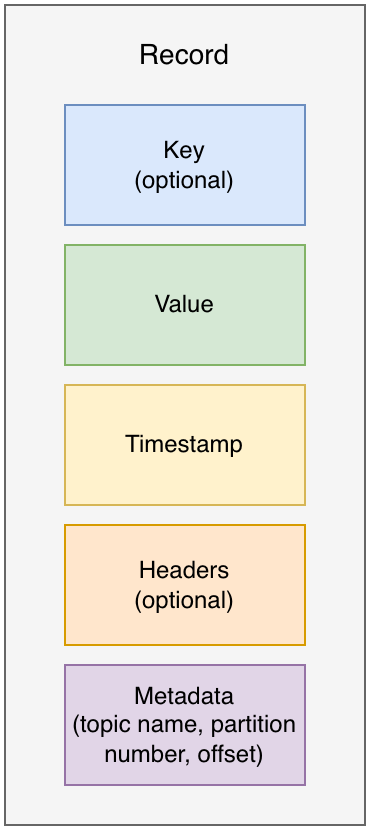

The diagram above was exported from draw.io. Its source (the exported page's mxGraphModel, read from the mxfile embedded in the PNG):
<mxGraphModel dx="1111" dy="732" grid="1" gridSize="10" guides="1" tooltips="1" connect="1" arrows="1" fold="1" page="1" pageScale="1" pageWidth="827" pageHeight="1169" math="0" shadow="0">
  <root>
    <mxCell id="0" />
    <mxCell id="1" parent="0" />
    <mxCell id="-dTNSxb-iHOnKdYKRKsu-7" parent="1" style="rounded=0;whiteSpace=wrap;html=1;fillColor=#f5f5f5;fontColor=#333333;strokeColor=#666666;" value="" vertex="1">
      <mxGeometry height="410" width="180" x="310" y="270" as="geometry" />
    </mxCell>
    <mxCell id="-dTNSxb-iHOnKdYKRKsu-1" parent="1" style="rounded=0;whiteSpace=wrap;html=1;fillColor=#dae8fc;strokeColor=#6c8ebf;" value="Key&lt;div&gt;(optional)&lt;/div&gt;" vertex="1">
      <mxGeometry height="60" width="120" x="340" y="320" as="geometry" />
    </mxCell>
    <mxCell id="-dTNSxb-iHOnKdYKRKsu-2" parent="1" style="rounded=0;whiteSpace=wrap;html=1;fillColor=#d5e8d4;strokeColor=#82b366;" value="Value" vertex="1">
      <mxGeometry height="60" width="120" x="340" y="390" as="geometry" />
    </mxCell>
    <mxCell id="-dTNSxb-iHOnKdYKRKsu-3" parent="1" style="rounded=0;whiteSpace=wrap;html=1;fillColor=#fff2cc;strokeColor=#d6b656;" value="Timestamp" vertex="1">
      <mxGeometry height="60" width="120" x="340" y="460" as="geometry" />
    </mxCell>
    <mxCell id="-dTNSxb-iHOnKdYKRKsu-4" parent="1" style="rounded=0;whiteSpace=wrap;html=1;fillColor=#ffe6cc;strokeColor=#d79b00;" value="Headers&lt;div&gt;(optional)&lt;/div&gt;" vertex="1">
      <mxGeometry height="60" width="120" x="340" y="530" as="geometry" />
    </mxCell>
    <mxCell id="-dTNSxb-iHOnKdYKRKsu-5" parent="1" style="rounded=0;whiteSpace=wrap;html=1;fillColor=#e1d5e7;strokeColor=#9673a6;" value="Metadata&lt;div&gt;(&lt;span style=&quot;background-color: transparent; color: light-dark(rgb(0, 0, 0), rgb(255, 255, 255));&quot;&gt;topic name, partition number, offset)&lt;/span&gt;&lt;/div&gt;" vertex="1">
      <mxGeometry height="60" width="120" x="340" y="600" as="geometry" />
    </mxCell>
    <mxCell id="-dTNSxb-iHOnKdYKRKsu-8" parent="1" style="text;html=1;whiteSpace=wrap;strokeColor=none;fillColor=none;align=center;verticalAlign=middle;rounded=0;fontSize=14;" value="Record" vertex="1">
      <mxGeometry height="30" width="60" x="370" y="280" as="geometry" />
    </mxCell>
  </root>
</mxGraphModel>